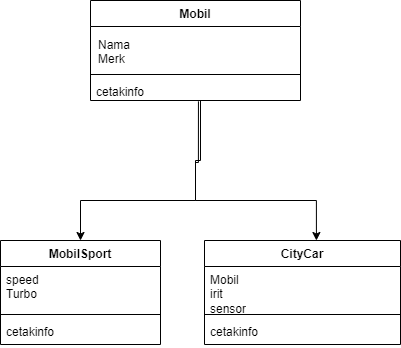

The diagram above was exported from draw.io. Its source (the exported page's mxGraphModel, read from the mxfile embedded in the PNG):
<mxGraphModel dx="794" dy="446" grid="1" gridSize="10" guides="1" tooltips="1" connect="1" arrows="1" fold="1" page="1" pageScale="1" pageWidth="827" pageHeight="1169" math="0" shadow="0">
  <root>
    <mxCell id="WIyWlLk6GJQsqaUBKTNV-0" />
    <mxCell id="WIyWlLk6GJQsqaUBKTNV-1" parent="WIyWlLk6GJQsqaUBKTNV-0" />
    <mxCell id="y5WatoTh7GV3fFZZvFaG-9" value="Mobil" style="swimlane;fontStyle=1;align=center;verticalAlign=top;childLayout=stackLayout;horizontal=1;startSize=26;horizontalStack=0;resizeParent=1;resizeParentMax=0;resizeLast=0;collapsible=1;marginBottom=0;whiteSpace=wrap;html=1;" vertex="1" parent="WIyWlLk6GJQsqaUBKTNV-1">
      <mxGeometry x="220" y="120" width="210" height="100" as="geometry" />
    </mxCell>
    <mxCell id="y5WatoTh7GV3fFZZvFaG-10" value="Nama&lt;div&gt;Merk&lt;/div&gt;" style="text;strokeColor=none;fillColor=none;align=left;verticalAlign=top;spacingLeft=4;spacingRight=4;overflow=hidden;rotatable=0;points=[[0,0.5],[1,0.5]];portConstraint=eastwest;whiteSpace=wrap;html=1;spacingTop=3;spacing=4;" vertex="1" parent="y5WatoTh7GV3fFZZvFaG-9">
      <mxGeometry y="26" width="210" height="44" as="geometry" />
    </mxCell>
    <mxCell id="y5WatoTh7GV3fFZZvFaG-11" value="" style="line;strokeWidth=1;fillColor=none;align=left;verticalAlign=middle;spacingTop=-1;spacingLeft=3;spacingRight=3;rotatable=0;labelPosition=right;points=[];portConstraint=eastwest;strokeColor=inherit;" vertex="1" parent="y5WatoTh7GV3fFZZvFaG-9">
      <mxGeometry y="70" width="210" height="8" as="geometry" />
    </mxCell>
    <mxCell id="y5WatoTh7GV3fFZZvFaG-12" value="&lt;div&gt;cetakinfo&lt;/div&gt;" style="text;strokeColor=none;fillColor=none;align=left;verticalAlign=top;spacingLeft=4;spacingRight=4;overflow=hidden;rotatable=0;points=[[0,0.5],[1,0.5]];portConstraint=eastwest;whiteSpace=wrap;html=1;" vertex="1" parent="y5WatoTh7GV3fFZZvFaG-9">
      <mxGeometry y="78" width="210" height="22" as="geometry" />
    </mxCell>
    <mxCell id="y5WatoTh7GV3fFZZvFaG-13" value="MobilSport" style="swimlane;fontStyle=1;align=center;verticalAlign=top;childLayout=stackLayout;horizontal=1;startSize=26;horizontalStack=0;resizeParent=1;resizeParentMax=0;resizeLast=0;collapsible=1;marginBottom=0;whiteSpace=wrap;html=1;" vertex="1" parent="WIyWlLk6GJQsqaUBKTNV-1">
      <mxGeometry x="130" y="360" width="160" height="104" as="geometry" />
    </mxCell>
    <mxCell id="y5WatoTh7GV3fFZZvFaG-14" value="speed&lt;div&gt;Turbo&lt;/div&gt;" style="text;strokeColor=none;fillColor=none;align=left;verticalAlign=top;spacingLeft=4;spacingRight=4;overflow=hidden;rotatable=0;points=[[0,0.5],[1,0.5]];portConstraint=eastwest;whiteSpace=wrap;html=1;" vertex="1" parent="y5WatoTh7GV3fFZZvFaG-13">
      <mxGeometry y="26" width="160" height="44" as="geometry" />
    </mxCell>
    <mxCell id="y5WatoTh7GV3fFZZvFaG-15" value="" style="line;strokeWidth=1;fillColor=none;align=left;verticalAlign=middle;spacingTop=-1;spacingLeft=3;spacingRight=3;rotatable=0;labelPosition=right;points=[];portConstraint=eastwest;strokeColor=inherit;" vertex="1" parent="y5WatoTh7GV3fFZZvFaG-13">
      <mxGeometry y="70" width="160" height="8" as="geometry" />
    </mxCell>
    <mxCell id="y5WatoTh7GV3fFZZvFaG-16" value="cetakinfo" style="text;strokeColor=none;fillColor=none;align=left;verticalAlign=top;spacingLeft=4;spacingRight=4;overflow=hidden;rotatable=0;points=[[0,0.5],[1,0.5]];portConstraint=eastwest;whiteSpace=wrap;html=1;" vertex="1" parent="y5WatoTh7GV3fFZZvFaG-13">
      <mxGeometry y="78" width="160" height="26" as="geometry" />
    </mxCell>
    <mxCell id="y5WatoTh7GV3fFZZvFaG-17" value="CityCar" style="swimlane;fontStyle=1;align=center;verticalAlign=top;childLayout=stackLayout;horizontal=1;startSize=26;horizontalStack=0;resizeParent=1;resizeParentMax=0;resizeLast=0;collapsible=1;marginBottom=0;whiteSpace=wrap;html=1;" vertex="1" parent="WIyWlLk6GJQsqaUBKTNV-1">
      <mxGeometry x="334" y="360" width="196" height="104" as="geometry" />
    </mxCell>
    <mxCell id="y5WatoTh7GV3fFZZvFaG-18" value="Mobil&lt;div&gt;irit&lt;/div&gt;&lt;div&gt;sensor&lt;/div&gt;" style="text;strokeColor=none;fillColor=none;align=left;verticalAlign=top;spacingLeft=4;spacingRight=4;overflow=hidden;rotatable=0;points=[[0,0.5],[1,0.5]];portConstraint=eastwest;whiteSpace=wrap;html=1;" vertex="1" parent="y5WatoTh7GV3fFZZvFaG-17">
      <mxGeometry y="26" width="196" height="44" as="geometry" />
    </mxCell>
    <mxCell id="y5WatoTh7GV3fFZZvFaG-19" value="" style="line;strokeWidth=1;fillColor=none;align=left;verticalAlign=middle;spacingTop=-1;spacingLeft=3;spacingRight=3;rotatable=0;labelPosition=right;points=[];portConstraint=eastwest;strokeColor=inherit;" vertex="1" parent="y5WatoTh7GV3fFZZvFaG-17">
      <mxGeometry y="70" width="196" height="8" as="geometry" />
    </mxCell>
    <mxCell id="y5WatoTh7GV3fFZZvFaG-20" value="cetakinfo" style="text;strokeColor=none;fillColor=none;align=left;verticalAlign=top;spacingLeft=4;spacingRight=4;overflow=hidden;rotatable=0;points=[[0,0.5],[1,0.5]];portConstraint=eastwest;whiteSpace=wrap;html=1;" vertex="1" parent="y5WatoTh7GV3fFZZvFaG-17">
      <mxGeometry y="78" width="196" height="26" as="geometry" />
    </mxCell>
    <mxCell id="y5WatoTh7GV3fFZZvFaG-23" style="edgeStyle=orthogonalEdgeStyle;rounded=0;orthogonalLoop=1;jettySize=auto;html=1;exitX=0.514;exitY=1.038;exitDx=0;exitDy=0;entryX=0.5;entryY=0;entryDx=0;entryDy=0;exitPerimeter=0;" edge="1" parent="WIyWlLk6GJQsqaUBKTNV-1" source="y5WatoTh7GV3fFZZvFaG-12" target="y5WatoTh7GV3fFZZvFaG-13">
      <mxGeometry relative="1" as="geometry">
        <Array as="points">
          <mxPoint x="325" y="282" />
          <mxPoint x="325" y="320" />
          <mxPoint x="210" y="320" />
        </Array>
      </mxGeometry>
    </mxCell>
    <mxCell id="y5WatoTh7GV3fFZZvFaG-24" style="edgeStyle=orthogonalEdgeStyle;rounded=0;orthogonalLoop=1;jettySize=auto;html=1;exitX=0.571;exitY=1;exitDx=0;exitDy=0;entryX=0.571;entryY=0;entryDx=0;entryDy=0;entryPerimeter=0;exitPerimeter=0;" edge="1" parent="WIyWlLk6GJQsqaUBKTNV-1" source="y5WatoTh7GV3fFZZvFaG-12" target="y5WatoTh7GV3fFZZvFaG-17">
      <mxGeometry relative="1" as="geometry">
        <Array as="points">
          <mxPoint x="330" y="220" />
          <mxPoint x="330" y="280" />
          <mxPoint x="325" y="280" />
          <mxPoint x="325" y="320" />
          <mxPoint x="446" y="320" />
        </Array>
      </mxGeometry>
    </mxCell>
  </root>
</mxGraphModel>